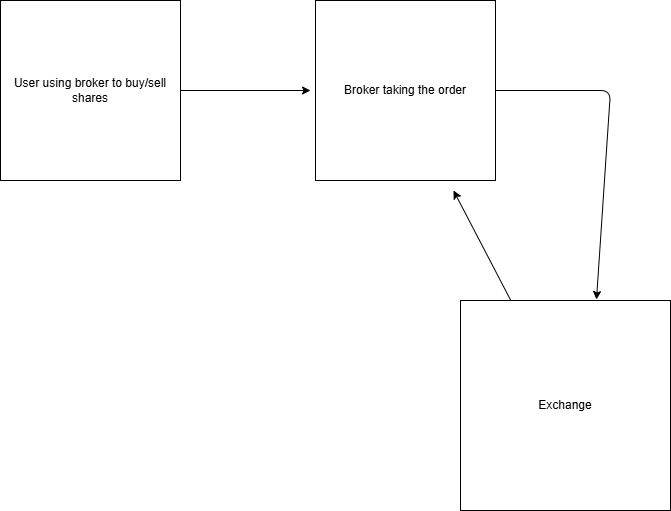

The diagram above was exported from draw.io. Its source (the exported page's mxGraphModel, read from the mxfile embedded in the PNG):
<mxGraphModel dx="1386" dy="779" grid="1" gridSize="10" guides="1" tooltips="1" connect="1" arrows="1" fold="1" page="1" pageScale="1" pageWidth="850" pageHeight="1100" math="0" shadow="0">
  <root>
    <mxCell id="0" />
    <mxCell id="1" parent="0" />
    <mxCell id="4" value="" style="edgeStyle=none;html=1;" edge="1" parent="1" source="2">
      <mxGeometry relative="1" as="geometry">
        <mxPoint x="420" y="220" as="targetPoint" />
      </mxGeometry>
    </mxCell>
    <mxCell id="2" value="User using broker to buy/sell shares" style="whiteSpace=wrap;html=1;aspect=fixed;" vertex="1" parent="1">
      <mxGeometry x="110" y="130" width="180" height="180" as="geometry" />
    </mxCell>
    <mxCell id="7" value="" style="edgeStyle=none;html=1;" edge="1" parent="1" source="5">
      <mxGeometry relative="1" as="geometry">
        <mxPoint x="706" y="429" as="targetPoint" />
        <Array as="points">
          <mxPoint x="720" y="220" />
        </Array>
      </mxGeometry>
    </mxCell>
    <mxCell id="5" value="Broker taking the order" style="whiteSpace=wrap;html=1;aspect=fixed;" vertex="1" parent="1">
      <mxGeometry x="425" y="130" width="180" height="180" as="geometry" />
    </mxCell>
    <mxCell id="10" value="" style="edgeStyle=none;html=1;" edge="1" parent="1" source="8">
      <mxGeometry relative="1" as="geometry">
        <mxPoint x="563" y="320" as="targetPoint" />
      </mxGeometry>
    </mxCell>
    <mxCell id="8" value="Exchange" style="whiteSpace=wrap;html=1;aspect=fixed;" vertex="1" parent="1">
      <mxGeometry x="570" y="430" width="210" height="210" as="geometry" />
    </mxCell>
  </root>
</mxGraphModel>